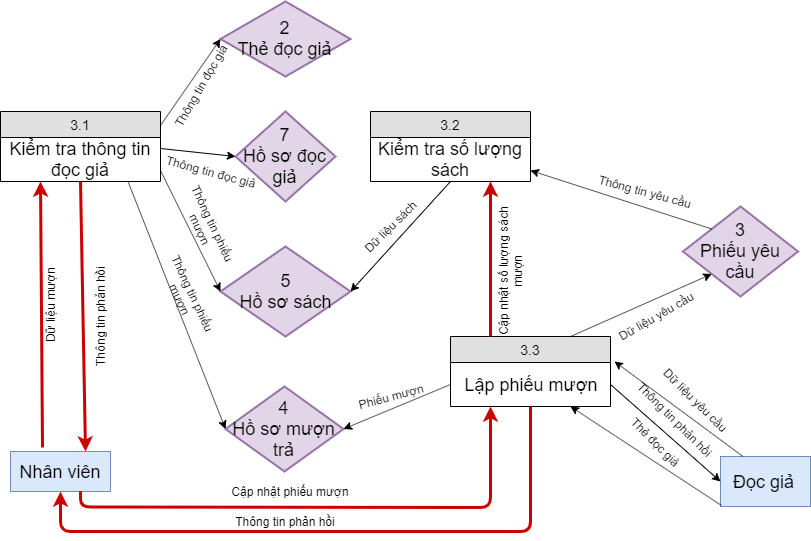

The diagram above was exported from draw.io. Its source (the exported page's mxGraphModel, read from the mxfile embedded in the PNG):
<mxGraphModel dx="868" dy="492" grid="1" gridSize="10" guides="1" tooltips="1" connect="1" arrows="1" fold="1" page="1" pageScale="1" pageWidth="850" pageHeight="1100" math="0" shadow="0">
  <root>
    <mxCell id="0" />
    <mxCell id="1" parent="0" />
    <mxCell id="rCqQcqUc7_3iRSeEMWZ6-34" value="3.2" style="swimlane;fontStyle=0;childLayout=stackLayout;horizontal=1;startSize=26;fillColor=#e0e0e0;horizontalStack=0;resizeParent=1;resizeParentMax=0;resizeLast=0;collapsible=1;marginBottom=0;swimlaneFillColor=#ffffff;align=center;fontSize=14;" vertex="1" parent="1">
      <mxGeometry x="570" y="150" width="160" height="70" as="geometry" />
    </mxCell>
    <mxCell id="rCqQcqUc7_3iRSeEMWZ6-35" value="Kiểm tra số lượng sách" style="text;html=1;strokeColor=none;fillColor=none;align=center;verticalAlign=middle;whiteSpace=wrap;rounded=0;fontSize=18;" vertex="1" parent="rCqQcqUc7_3iRSeEMWZ6-34">
      <mxGeometry y="26" width="160" height="44" as="geometry" />
    </mxCell>
    <mxCell id="rCqQcqUc7_3iRSeEMWZ6-36" value="3.3" style="swimlane;fontStyle=0;childLayout=stackLayout;horizontal=1;startSize=26;fillColor=#e0e0e0;horizontalStack=0;resizeParent=1;resizeParentMax=0;resizeLast=0;collapsible=1;marginBottom=0;swimlaneFillColor=#ffffff;align=center;fontSize=14;" vertex="1" parent="1">
      <mxGeometry x="650" y="375" width="160" height="70" as="geometry" />
    </mxCell>
    <mxCell id="rCqQcqUc7_3iRSeEMWZ6-37" value="Lập phiếu mượn" style="text;html=1;strokeColor=none;fillColor=none;align=center;verticalAlign=middle;whiteSpace=wrap;rounded=0;fontSize=18;" vertex="1" parent="rCqQcqUc7_3iRSeEMWZ6-36">
      <mxGeometry y="26" width="160" height="44" as="geometry" />
    </mxCell>
    <mxCell id="rCqQcqUc7_3iRSeEMWZ6-38" value="3.1" style="swimlane;fontStyle=0;childLayout=stackLayout;horizontal=1;startSize=26;fillColor=#e0e0e0;horizontalStack=0;resizeParent=1;resizeParentMax=0;resizeLast=0;collapsible=1;marginBottom=0;swimlaneFillColor=#ffffff;align=center;fontSize=14;" vertex="1" parent="1">
      <mxGeometry x="200" y="150" width="160" height="70" as="geometry" />
    </mxCell>
    <mxCell id="rCqQcqUc7_3iRSeEMWZ6-39" value="Kiểm tra thông tin đọc giả" style="text;html=1;strokeColor=none;fillColor=none;align=center;verticalAlign=middle;whiteSpace=wrap;rounded=0;fontSize=18;" vertex="1" parent="rCqQcqUc7_3iRSeEMWZ6-38">
      <mxGeometry y="26" width="160" height="44" as="geometry" />
    </mxCell>
    <mxCell id="rCqQcqUc7_3iRSeEMWZ6-42" value="Nhân viên" style="rounded=0;whiteSpace=wrap;html=1;fillColor=#dae8fc;strokeColor=#6c8ebf;fontSize=18;" vertex="1" parent="1">
      <mxGeometry x="210" y="490" width="100" height="40" as="geometry" />
    </mxCell>
    <mxCell id="rCqQcqUc7_3iRSeEMWZ6-44" value="" style="endArrow=classic;html=1;fontSize=18;strokeColor=#CC0000;strokeWidth=3;entryX=0.25;entryY=1;entryDx=0;entryDy=0;exitX=0.32;exitY=-0.1;exitDx=0;exitDy=0;exitPerimeter=0;" edge="1" parent="1" source="rCqQcqUc7_3iRSeEMWZ6-42" target="rCqQcqUc7_3iRSeEMWZ6-39">
      <mxGeometry width="50" height="50" relative="1" as="geometry">
        <mxPoint x="240" y="480" as="sourcePoint" />
        <mxPoint x="760" y="170" as="targetPoint" />
        <Array as="points" />
      </mxGeometry>
    </mxCell>
    <mxCell id="rCqQcqUc7_3iRSeEMWZ6-45" value="Dữ liệu mượn" style="text;html=1;strokeColor=none;fillColor=none;align=center;verticalAlign=middle;whiteSpace=wrap;rounded=0;fontSize=12;rotation=-90;" vertex="1" parent="1">
      <mxGeometry x="180" y="335" width="140" height="20" as="geometry" />
    </mxCell>
    <mxCell id="rCqQcqUc7_3iRSeEMWZ6-46" value="" style="endArrow=classic;html=1;fontSize=18;strokeColor=#CC0000;strokeWidth=3;entryX=0.75;entryY=0;entryDx=0;entryDy=0;exitX=0.5;exitY=1;exitDx=0;exitDy=0;" edge="1" parent="1" source="rCqQcqUc7_3iRSeEMWZ6-39" target="rCqQcqUc7_3iRSeEMWZ6-42">
      <mxGeometry width="50" height="50" relative="1" as="geometry">
        <mxPoint x="595" y="530" as="sourcePoint" />
        <mxPoint x="600" y="280" as="targetPoint" />
        <Array as="points" />
      </mxGeometry>
    </mxCell>
    <mxCell id="rCqQcqUc7_3iRSeEMWZ6-47" value="Thông tin phản hồi" style="text;html=1;strokeColor=none;fillColor=none;align=center;verticalAlign=middle;whiteSpace=wrap;rounded=0;fontSize=12;rotation=-90;" vertex="1" parent="1">
      <mxGeometry x="230" y="345" width="140" height="20" as="geometry" />
    </mxCell>
    <mxCell id="rCqQcqUc7_3iRSeEMWZ6-56" value="" style="endArrow=classic;html=1;fontSize=18;strokeColor=#CC0000;strokeWidth=3;exitX=1;exitY=1.091;exitDx=0;exitDy=0;exitPerimeter=0;entryX=0.25;entryY=1;entryDx=0;entryDy=0;" edge="1" parent="1" target="rCqQcqUc7_3iRSeEMWZ6-37">
      <mxGeometry width="50" height="50" relative="1" as="geometry">
        <mxPoint x="280" y="529.504" as="sourcePoint" />
        <mxPoint x="478" y="514.5" as="targetPoint" />
        <Array as="points">
          <mxPoint x="280" y="545.5" />
          <mxPoint x="690" y="546" />
        </Array>
      </mxGeometry>
    </mxCell>
    <mxCell id="rCqQcqUc7_3iRSeEMWZ6-57" value="Cập nhật phiếu mượn" style="text;html=1;strokeColor=none;fillColor=none;align=center;verticalAlign=middle;whiteSpace=wrap;rounded=0;fontSize=12;" vertex="1" parent="1">
      <mxGeometry x="430" y="520" width="120" height="20" as="geometry" />
    </mxCell>
    <mxCell id="rCqQcqUc7_3iRSeEMWZ6-58" value="" style="endArrow=classic;html=1;fontSize=18;strokeColor=#CC0000;strokeWidth=3;entryX=0.5;entryY=1;entryDx=0;entryDy=0;exitX=0.5;exitY=1;exitDx=0;exitDy=0;" edge="1" parent="1" source="rCqQcqUc7_3iRSeEMWZ6-37" target="rCqQcqUc7_3iRSeEMWZ6-42">
      <mxGeometry width="50" height="50" relative="1" as="geometry">
        <mxPoint x="730" y="615" as="sourcePoint" />
        <mxPoint x="550" y="610" as="targetPoint" />
        <Array as="points">
          <mxPoint x="730" y="570" />
          <mxPoint x="260" y="570" />
        </Array>
      </mxGeometry>
    </mxCell>
    <mxCell id="rCqQcqUc7_3iRSeEMWZ6-59" value="Thông tin phản hồi" style="text;html=1;strokeColor=none;fillColor=none;align=center;verticalAlign=middle;whiteSpace=wrap;rounded=0;fontSize=12;" vertex="1" parent="1">
      <mxGeometry x="425" y="550" width="120" height="20" as="geometry" />
    </mxCell>
    <mxCell id="rCqQcqUc7_3iRSeEMWZ6-60" value="" style="endArrow=classic;html=1;fontSize=18;strokeColor=#CC0000;strokeWidth=3;entryX=0.75;entryY=1;entryDx=0;entryDy=0;exitX=0.25;exitY=0;exitDx=0;exitDy=0;" edge="1" parent="1" source="rCqQcqUc7_3iRSeEMWZ6-36" target="rCqQcqUc7_3iRSeEMWZ6-35">
      <mxGeometry width="50" height="50" relative="1" as="geometry">
        <mxPoint x="910" y="215" as="sourcePoint" />
        <mxPoint x="730" y="210" as="targetPoint" />
        <Array as="points" />
      </mxGeometry>
    </mxCell>
    <mxCell id="rCqQcqUc7_3iRSeEMWZ6-61" value="Cập nhật số lượng sách mượn" style="text;html=1;strokeColor=none;fillColor=none;align=center;verticalAlign=middle;whiteSpace=wrap;rounded=0;fontSize=12;rotation=-90;" vertex="1" parent="1">
      <mxGeometry x="640" y="300" width="140" height="20" as="geometry" />
    </mxCell>
    <mxCell id="rCqQcqUc7_3iRSeEMWZ6-65" value="5&lt;br&gt;Hồ sơ sách" style="rhombus;whiteSpace=wrap;html=1;strokeWidth=2;fillColor=#e1d5e7;fontSize=18;strokeColor=#9673a6;" vertex="1" parent="1">
      <mxGeometry x="420" y="285" width="130" height="90" as="geometry" />
    </mxCell>
    <mxCell id="rCqQcqUc7_3iRSeEMWZ6-66" value="4&lt;br&gt;Hồ sơ mượn trả" style="rhombus;whiteSpace=wrap;html=1;strokeWidth=2;fillColor=#e1d5e7;fontSize=18;strokeColor=#9673a6;" vertex="1" parent="1">
      <mxGeometry x="425" y="425" width="118" height="85" as="geometry" />
    </mxCell>
    <mxCell id="rCqQcqUc7_3iRSeEMWZ6-73" value="" style="endArrow=classic;html=1;fontSize=12;exitX=0;exitY=0.5;exitDx=0;exitDy=0;entryX=1;entryY=0.5;entryDx=0;entryDy=0;" edge="1" parent="1" source="rCqQcqUc7_3iRSeEMWZ6-37" target="rCqQcqUc7_3iRSeEMWZ6-66">
      <mxGeometry width="50" height="50" relative="1" as="geometry">
        <mxPoint x="570" y="500" as="sourcePoint" />
        <mxPoint x="620" y="450" as="targetPoint" />
      </mxGeometry>
    </mxCell>
    <mxCell id="rCqQcqUc7_3iRSeEMWZ6-74" value="Phiếu mượn" style="text;html=1;strokeColor=none;fillColor=none;align=center;verticalAlign=middle;whiteSpace=wrap;rounded=0;fontSize=12;rotation=-15;" vertex="1" parent="1">
      <mxGeometry x="515" y="425" width="150" height="20" as="geometry" />
    </mxCell>
    <mxCell id="rCqQcqUc7_3iRSeEMWZ6-78" value="Đọc giả&amp;nbsp;" style="rounded=0;whiteSpace=wrap;html=1;fillColor=#dae8fc;strokeColor=#6c8ebf;fontSize=18;" vertex="1" parent="1">
      <mxGeometry x="920" y="495" width="90" height="50" as="geometry" />
    </mxCell>
    <mxCell id="rCqQcqUc7_3iRSeEMWZ6-83" value="" style="endArrow=classic;html=1;fontSize=12;entryX=0;entryY=0.5;entryDx=0;entryDy=0;" edge="1" parent="1" target="rCqQcqUc7_3iRSeEMWZ6-66">
      <mxGeometry width="50" height="50" relative="1" as="geometry">
        <mxPoint x="327.5" y="220" as="sourcePoint" />
        <mxPoint x="420" y="292.5" as="targetPoint" />
      </mxGeometry>
    </mxCell>
    <mxCell id="rCqQcqUc7_3iRSeEMWZ6-84" value="Thông tin phiếu mượn" style="text;html=1;strokeColor=none;fillColor=none;align=center;verticalAlign=middle;whiteSpace=wrap;rounded=0;fontSize=12;rotation=65;" vertex="1" parent="1">
      <mxGeometry x="330" y="325" width="113" height="20" as="geometry" />
    </mxCell>
    <mxCell id="rCqQcqUc7_3iRSeEMWZ6-85" value="" style="endArrow=classic;html=1;fontSize=12;exitX=1;exitY=0.5;exitDx=0;exitDy=0;entryX=0;entryY=0.5;entryDx=0;entryDy=0;" edge="1" parent="1" source="rCqQcqUc7_3iRSeEMWZ6-37" target="rCqQcqUc7_3iRSeEMWZ6-78">
      <mxGeometry width="50" height="50" relative="1" as="geometry">
        <mxPoint x="850" y="445" as="sourcePoint" />
        <mxPoint x="900" y="395" as="targetPoint" />
      </mxGeometry>
    </mxCell>
    <mxCell id="rCqQcqUc7_3iRSeEMWZ6-86" value="Thông tin phản hồi" style="text;html=1;strokeColor=none;fillColor=none;align=center;verticalAlign=middle;whiteSpace=wrap;rounded=0;fontSize=12;rotation=45;" vertex="1" parent="1">
      <mxGeometry x="800" y="447.5" width="150" height="20" as="geometry" />
    </mxCell>
    <mxCell id="rCqQcqUc7_3iRSeEMWZ6-87" value="2&lt;br&gt;Thẻ đọc giả" style="rhombus;whiteSpace=wrap;html=1;strokeWidth=2;fillColor=#e1d5e7;fontSize=18;strokeColor=#9673a6;" vertex="1" parent="1">
      <mxGeometry x="420" y="40" width="130" height="75" as="geometry" />
    </mxCell>
    <mxCell id="rCqQcqUc7_3iRSeEMWZ6-90" value="7&lt;br&gt;Hồ sơ đọc giả" style="rhombus;whiteSpace=wrap;html=1;strokeWidth=2;fillColor=#e1d5e7;fontSize=18;strokeColor=#9673a6;" vertex="1" parent="1">
      <mxGeometry x="435" y="150" width="100" height="90" as="geometry" />
    </mxCell>
    <mxCell id="rCqQcqUc7_3iRSeEMWZ6-95" value="3&lt;br&gt;Phiếu yêu cầu" style="rhombus;whiteSpace=wrap;html=1;strokeWidth=2;fillColor=#e1d5e7;fontSize=18;strokeColor=#9673a6;" vertex="1" parent="1">
      <mxGeometry x="882.5" y="245" width="115" height="90" as="geometry" />
    </mxCell>
    <mxCell id="rCqQcqUc7_3iRSeEMWZ6-96" value="" style="endArrow=classic;html=1;fontSize=12;exitX=0.5;exitY=1;exitDx=0;exitDy=0;entryX=1;entryY=0.5;entryDx=0;entryDy=0;" edge="1" parent="1" source="rCqQcqUc7_3iRSeEMWZ6-35" target="rCqQcqUc7_3iRSeEMWZ6-65">
      <mxGeometry width="50" height="50" relative="1" as="geometry">
        <mxPoint x="590" y="249" as="sourcePoint" />
        <mxPoint x="700" y="346" as="targetPoint" />
      </mxGeometry>
    </mxCell>
    <mxCell id="rCqQcqUc7_3iRSeEMWZ6-97" value="Dữ liệu sách" style="text;html=1;strokeColor=none;fillColor=none;align=center;verticalAlign=middle;whiteSpace=wrap;rounded=0;fontSize=12;rotation=-45;" vertex="1" parent="1">
      <mxGeometry x="515" y="255" width="150" height="20" as="geometry" />
    </mxCell>
    <mxCell id="rCqQcqUc7_3iRSeEMWZ6-98" value="" style="endArrow=classic;html=1;fontSize=12;exitX=1;exitY=0.75;exitDx=0;exitDy=0;entryX=0;entryY=0.5;entryDx=0;entryDy=0;" edge="1" parent="1" source="rCqQcqUc7_3iRSeEMWZ6-39" target="rCqQcqUc7_3iRSeEMWZ6-65">
      <mxGeometry width="50" height="50" relative="1" as="geometry">
        <mxPoint x="400" y="230" as="sourcePoint" />
        <mxPoint x="300" y="340" as="targetPoint" />
      </mxGeometry>
    </mxCell>
    <mxCell id="rCqQcqUc7_3iRSeEMWZ6-99" value="" style="endArrow=classic;html=1;fontSize=12;exitX=1;exitY=0.75;exitDx=0;exitDy=0;entryX=0;entryY=0.5;entryDx=0;entryDy=0;" edge="1" parent="1" target="rCqQcqUc7_3iRSeEMWZ6-87">
      <mxGeometry width="50" height="50" relative="1" as="geometry">
        <mxPoint x="360" y="164" as="sourcePoint" />
        <mxPoint x="420" y="285" as="targetPoint" />
      </mxGeometry>
    </mxCell>
    <mxCell id="rCqQcqUc7_3iRSeEMWZ6-100" value="" style="endArrow=classic;html=1;fontSize=12;exitX=1;exitY=0.25;exitDx=0;exitDy=0;entryX=0;entryY=0.5;entryDx=0;entryDy=0;" edge="1" parent="1" source="rCqQcqUc7_3iRSeEMWZ6-39" target="rCqQcqUc7_3iRSeEMWZ6-90">
      <mxGeometry width="50" height="50" relative="1" as="geometry">
        <mxPoint x="380" y="229" as="sourcePoint" />
        <mxPoint x="440" y="350" as="targetPoint" />
      </mxGeometry>
    </mxCell>
    <mxCell id="rCqQcqUc7_3iRSeEMWZ6-101" value="" style="endArrow=classic;html=1;fontSize=12;exitX=0.75;exitY=0;exitDx=0;exitDy=0;entryX=0;entryY=1;entryDx=0;entryDy=0;" edge="1" parent="1" source="rCqQcqUc7_3iRSeEMWZ6-36" target="rCqQcqUc7_3iRSeEMWZ6-95">
      <mxGeometry width="50" height="50" relative="1" as="geometry">
        <mxPoint x="390" y="239" as="sourcePoint" />
        <mxPoint x="450" y="360" as="targetPoint" />
      </mxGeometry>
    </mxCell>
    <mxCell id="rCqQcqUc7_3iRSeEMWZ6-102" value="" style="endArrow=classic;html=1;fontSize=12;exitX=0;exitY=0;exitDx=0;exitDy=0;entryX=1;entryY=0.75;entryDx=0;entryDy=0;" edge="1" parent="1" source="rCqQcqUc7_3iRSeEMWZ6-95" target="rCqQcqUc7_3iRSeEMWZ6-35">
      <mxGeometry width="50" height="50" relative="1" as="geometry">
        <mxPoint x="400" y="249" as="sourcePoint" />
        <mxPoint x="460" y="370" as="targetPoint" />
      </mxGeometry>
    </mxCell>
    <mxCell id="rCqQcqUc7_3iRSeEMWZ6-103" value="Thông tin đọc giả" style="text;html=1;strokeColor=none;fillColor=none;align=center;verticalAlign=middle;whiteSpace=wrap;rounded=0;fontSize=12;rotation=-60;" vertex="1" parent="1">
      <mxGeometry x="350" y="115" width="100" height="20" as="geometry" />
    </mxCell>
    <mxCell id="rCqQcqUc7_3iRSeEMWZ6-104" value="Thông tin đọc giả" style="text;html=1;strokeColor=none;fillColor=none;align=center;verticalAlign=middle;whiteSpace=wrap;rounded=0;fontSize=12;rotation=15;" vertex="1" parent="1">
      <mxGeometry x="360" y="200" width="100" height="20" as="geometry" />
    </mxCell>
    <mxCell id="rCqQcqUc7_3iRSeEMWZ6-105" value="Thông tin phiếu mượn" style="text;html=1;strokeColor=none;fillColor=none;align=center;verticalAlign=middle;whiteSpace=wrap;rounded=0;fontSize=12;rotation=65;" vertex="1" parent="1">
      <mxGeometry x="350" y="255" width="113" height="20" as="geometry" />
    </mxCell>
    <mxCell id="rCqQcqUc7_3iRSeEMWZ6-106" value="Dữ liệu yêu cầu" style="text;html=1;strokeColor=none;fillColor=none;align=center;verticalAlign=middle;whiteSpace=wrap;rounded=0;fontSize=12;rotation=-30;" vertex="1" parent="1">
      <mxGeometry x="780" y="345" width="150" height="20" as="geometry" />
    </mxCell>
    <mxCell id="rCqQcqUc7_3iRSeEMWZ6-109" value="Thông tin yêu cầu" style="text;html=1;strokeColor=none;fillColor=none;align=center;verticalAlign=middle;whiteSpace=wrap;rounded=0;fontSize=12;rotation=15;" vertex="1" parent="1">
      <mxGeometry x="770" y="220" width="150" height="20" as="geometry" />
    </mxCell>
    <mxCell id="rCqQcqUc7_3iRSeEMWZ6-110" value="" style="endArrow=classic;html=1;fontSize=12;exitX=0.25;exitY=0;exitDx=0;exitDy=0;entryX=1.025;entryY=-0.023;entryDx=0;entryDy=0;entryPerimeter=0;" edge="1" parent="1" source="rCqQcqUc7_3iRSeEMWZ6-78" target="rCqQcqUc7_3iRSeEMWZ6-37">
      <mxGeometry width="50" height="50" relative="1" as="geometry">
        <mxPoint x="875" y="370.5" as="sourcePoint" />
        <mxPoint x="985" y="467.5" as="targetPoint" />
      </mxGeometry>
    </mxCell>
    <mxCell id="rCqQcqUc7_3iRSeEMWZ6-111" value="" style="endArrow=classic;html=1;fontSize=12;entryX=0.75;entryY=1;entryDx=0;entryDy=0;exitX=0.011;exitY=0.98;exitDx=0;exitDy=0;exitPerimeter=0;" edge="1" parent="1" source="rCqQcqUc7_3iRSeEMWZ6-78" target="rCqQcqUc7_3iRSeEMWZ6-37">
      <mxGeometry width="50" height="50" relative="1" as="geometry">
        <mxPoint x="790" y="510" as="sourcePoint" />
        <mxPoint x="940" y="540" as="targetPoint" />
      </mxGeometry>
    </mxCell>
    <mxCell id="rCqQcqUc7_3iRSeEMWZ6-112" value="Dữ liệu yêu cầu" style="text;html=1;strokeColor=none;fillColor=none;align=center;verticalAlign=middle;whiteSpace=wrap;rounded=0;fontSize=12;rotation=45;" vertex="1" parent="1">
      <mxGeometry x="820" y="427.5" width="150" height="20" as="geometry" />
    </mxCell>
    <mxCell id="rCqQcqUc7_3iRSeEMWZ6-113" value="Thẻ đọc giả" style="text;html=1;strokeColor=none;fillColor=none;align=center;verticalAlign=middle;whiteSpace=wrap;rounded=0;fontSize=12;rotation=45;" vertex="1" parent="1">
      <mxGeometry x="780" y="470" width="150" height="20" as="geometry" />
    </mxCell>
  </root>
</mxGraphModel>